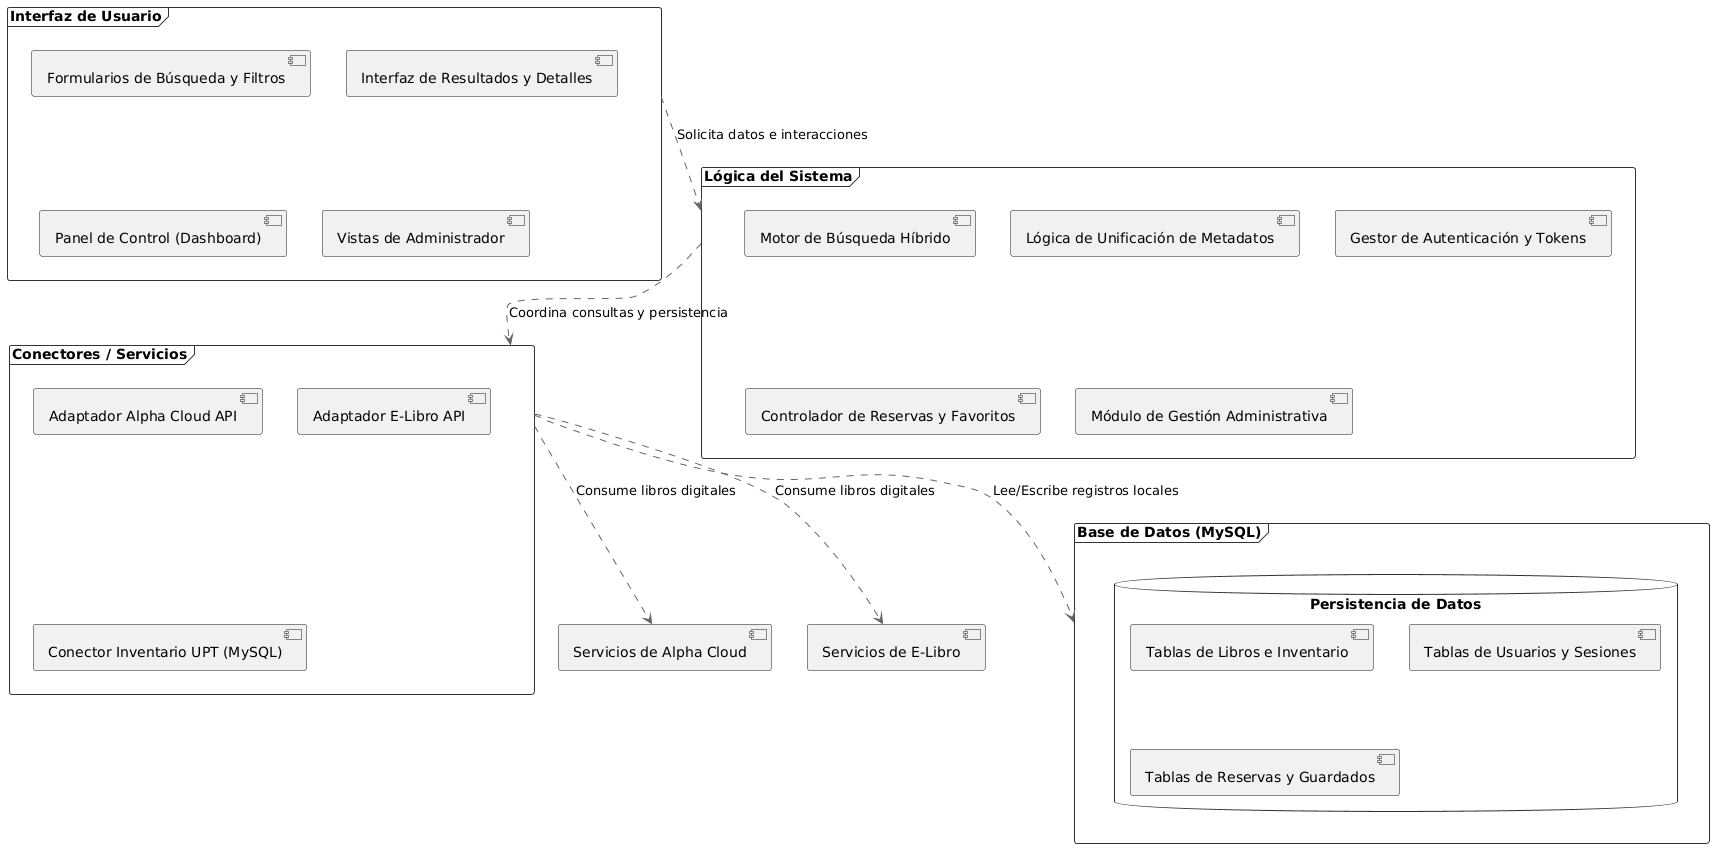

The diagram above was rendered by PlantUML. Its source (embedded in the PNG):
@startuml
' Configuración estética para fondo blanco y bordes limpios
skinparam PackageBackgroundColor #FFFFFF
skinparam PackageBorderColor #333333
skinparam PackageFontColor #333333
skinparam PackageFontSize 14
skinparam PackageStyle frame
skinparam ArrowColor #666666

package "Interfaz de Usuario" as UI {
    [Formularios de Búsqueda y Filtros]
    [Interfaz de Resultados y Detalles]
    [Panel de Control (Dashboard)]
    [Vistas de Administrador]
}

package "Lógica del Sistema" as Business {
    [Motor de Búsqueda Híbrido]
    [Lógica de Unificación de Metadatos]
    [Gestor de Autenticación y Tokens]
    [Controlador de Reservas y Favoritos]
    [Módulo de Gestión Administrativa]
}

package "Conectores / Servicios" as Integration {
    [Adaptador Alpha Cloud API]
    [Adaptador E-Libro API]
    [Conector Inventario UPT (MySQL)]
}

package "Base de Datos (MySQL)" as Data {
    database "Persistencia de Datos" {
        [Tablas de Libros e Inventario]
        [Tablas de Usuarios y Sesiones]
        [Tablas de Reservas y Guardados]
    }
}

' Relaciones de dependencia
UI ..> Business : "Solicita datos e interacciones"
Business ..> Integration : "Coordina consultas y persistencia"
Integration ..> Data : "Lee/Escribe registros locales"
Integration ..> [Servicios de Alpha Cloud] : "Consume libros digitales"
Integration ..> [Servicios de E-Libro] : "Consume libros digitales"
@enduml